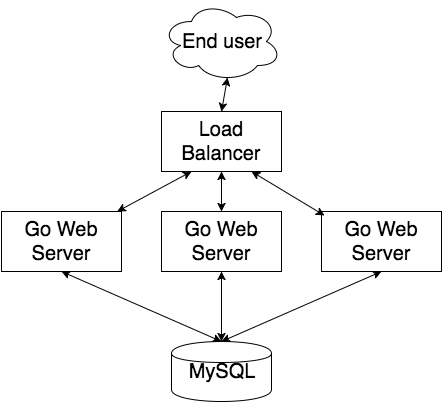

The diagram above was exported from draw.io. Its source (the exported page's mxGraphModel, read from the mxfile embedded in the PNG):
<mxGraphModel dx="950" dy="498" grid="1" gridSize="10" guides="1" tooltips="1" connect="1" arrows="1" fold="1" page="1" pageScale="1" pageWidth="826" pageHeight="1169" background="#ffffff" math="0" shadow="0">
  <root>
    <mxCell id="0" />
    <mxCell id="1" parent="0" />
    <mxCell id="2" value="MySQL" style="shape=cylinder;whiteSpace=wrap;html=1;fontSize=20;" parent="1" vertex="1">
      <mxGeometry x="210" y="340" width="100" height="60" as="geometry" />
    </mxCell>
    <mxCell id="3" value="Go Web Server" style="whiteSpace=wrap;html=1;fontSize=20;" parent="1" vertex="1">
      <mxGeometry x="40" y="210" width="120" height="60" as="geometry" />
    </mxCell>
    <mxCell id="4" value="" style="endArrow=classic;startArrow=classic;html=1;fontSize=20;entryX=0.5;entryY=1;exitX=0.5;exitY=0;" parent="1" source="2" target="3" edge="1">
      <mxGeometry width="50" height="50" relative="1" as="geometry">
        <mxPoint x="60" y="230" as="sourcePoint" />
        <mxPoint x="110" y="180" as="targetPoint" />
      </mxGeometry>
    </mxCell>
    <mxCell id="5" value="End user" style="ellipse;shape=cloud;whiteSpace=wrap;html=1;fontSize=20;" parent="1" vertex="1">
      <mxGeometry x="200" width="120" height="80" as="geometry" />
    </mxCell>
    <mxCell id="7" value="Load Balancer" style="whiteSpace=wrap;html=1;fontSize=20;" vertex="1" parent="1">
      <mxGeometry x="200" y="110" width="120" height="60" as="geometry" />
    </mxCell>
    <mxCell id="8" value="Go Web Server" style="whiteSpace=wrap;html=1;fontSize=20;" vertex="1" parent="1">
      <mxGeometry x="200" y="210" width="120" height="60" as="geometry" />
    </mxCell>
    <mxCell id="9" value="Go Web Server" style="whiteSpace=wrap;html=1;fontSize=20;" vertex="1" parent="1">
      <mxGeometry x="360" y="210" width="120" height="60" as="geometry" />
    </mxCell>
    <mxCell id="10" value="" style="endArrow=classic;startArrow=classic;html=1;fontSize=20;entryX=0.25;entryY=1;" edge="1" parent="1" source="3" target="7">
      <mxGeometry width="50" height="50" relative="1" as="geometry">
        <mxPoint x="40" y="440" as="sourcePoint" />
        <mxPoint x="90" y="390" as="targetPoint" />
      </mxGeometry>
    </mxCell>
    <mxCell id="11" value="" style="endArrow=classic;startArrow=classic;html=1;fontSize=20;entryX=0.5;entryY=1;exitX=0.5;exitY=0;" edge="1" parent="1" source="8" target="7">
      <mxGeometry x="50" y="400" width="50" height="50" as="geometry">
        <mxPoint x="50" y="450" as="sourcePoint" />
        <mxPoint x="100" y="400" as="targetPoint" />
      </mxGeometry>
    </mxCell>
    <mxCell id="12" value="" style="endArrow=classic;startArrow=classic;html=1;fontSize=20;entryX=0.75;entryY=1;exitX=0.025;exitY=0.067;exitPerimeter=0;" edge="1" parent="1" source="9" target="7">
      <mxGeometry x="60" y="410" width="50" height="50" as="geometry">
        <mxPoint x="60" y="460" as="sourcePoint" />
        <mxPoint x="110" y="410" as="targetPoint" />
      </mxGeometry>
    </mxCell>
    <mxCell id="13" value="" style="endArrow=classic;startArrow=classic;html=1;fontSize=20;entryX=0.5;entryY=1;exitX=0.5;exitY=0;" edge="1" parent="1" source="2" target="8">
      <mxGeometry width="50" height="50" relative="1" as="geometry">
        <mxPoint x="220" y="310" as="sourcePoint" />
        <mxPoint x="270" y="260" as="targetPoint" />
      </mxGeometry>
    </mxCell>
    <mxCell id="14" value="" style="endArrow=classic;startArrow=classic;html=1;fontSize=20;entryX=0.5;entryY=1;exitX=0.5;exitY=0;" edge="1" parent="1" source="2" target="9">
      <mxGeometry x="70" y="420" width="50" height="50" as="geometry">
        <mxPoint x="70" y="470" as="sourcePoint" />
        <mxPoint x="120" y="420" as="targetPoint" />
      </mxGeometry>
    </mxCell>
    <mxCell id="15" value="" style="endArrow=classic;startArrow=classic;html=1;fontSize=20;entryX=0.55;entryY=0.95;entryPerimeter=0;exitX=0.5;exitY=0;" edge="1" parent="1" source="7" target="5">
      <mxGeometry x="80" y="430" width="50" height="50" as="geometry">
        <mxPoint x="80" y="480" as="sourcePoint" />
        <mxPoint x="130" y="430" as="targetPoint" />
      </mxGeometry>
    </mxCell>
  </root>
</mxGraphModel>